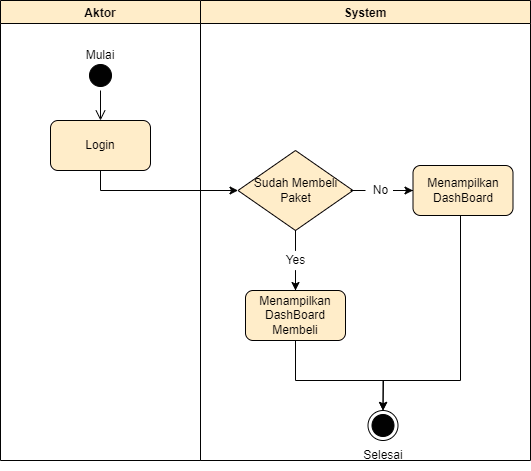

The diagram above was exported from draw.io. Its source (the exported page's mxGraphModel, read from the mxfile embedded in the PNG):
<mxGraphModel dx="1038" dy="528" grid="1" gridSize="10" guides="1" tooltips="1" connect="1" arrows="1" fold="1" page="1" pageScale="1" pageWidth="850" pageHeight="1100" math="0" shadow="0">
  <root>
    <mxCell id="0" />
    <mxCell id="1" parent="0" />
    <mxCell id="ENWHBHV1clYroojlvqqK-1" value="Aktor" style="swimlane;strokeColor=#000000;fillColor=#fff2cc;" parent="1" vertex="1">
      <mxGeometry x="140" y="70" width="200" height="460" as="geometry" />
    </mxCell>
    <mxCell id="ENWHBHV1clYroojlvqqK-2" value="Login" style="rounded=1;whiteSpace=wrap;html=1;strokeColor=#000000;fillColor=#fff2cc;" parent="ENWHBHV1clYroojlvqqK-1" vertex="1">
      <mxGeometry x="50" y="120" width="100" height="50" as="geometry" />
    </mxCell>
    <mxCell id="ENWHBHV1clYroojlvqqK-3" value="" style="ellipse;html=1;shape=startState;fillColor=#000000;strokeColor=#000000;" parent="ENWHBHV1clYroojlvqqK-1" vertex="1">
      <mxGeometry x="85" y="60" width="30" height="30" as="geometry" />
    </mxCell>
    <mxCell id="ENWHBHV1clYroojlvqqK-4" value="" style="edgeStyle=orthogonalEdgeStyle;html=1;verticalAlign=bottom;endArrow=open;endSize=8;strokeColor=#000000;rounded=0;" parent="ENWHBHV1clYroojlvqqK-1" source="ENWHBHV1clYroojlvqqK-3" edge="1">
      <mxGeometry relative="1" as="geometry">
        <mxPoint x="100" y="120" as="targetPoint" />
      </mxGeometry>
    </mxCell>
    <mxCell id="ENWHBHV1clYroojlvqqK-5" value="Mulai" style="text;html=1;strokeColor=none;fillColor=none;align=center;verticalAlign=middle;whiteSpace=wrap;rounded=0;" parent="ENWHBHV1clYroojlvqqK-1" vertex="1">
      <mxGeometry x="70" y="40" width="60" height="30" as="geometry" />
    </mxCell>
    <mxCell id="ENWHBHV1clYroojlvqqK-6" value="System" style="swimlane;strokeColor=#000000;fillColor=#fff2cc;" parent="1" vertex="1">
      <mxGeometry x="340" y="70" width="330" height="460" as="geometry" />
    </mxCell>
    <mxCell id="ENWHBHV1clYroojlvqqK-7" value="Menampilkan DashBoard Membeli" style="rounded=1;whiteSpace=wrap;html=1;strokeColor=#000000;fillColor=#fff2cc;" parent="ENWHBHV1clYroojlvqqK-6" vertex="1">
      <mxGeometry x="45" y="290" width="100" height="50" as="geometry" />
    </mxCell>
    <mxCell id="ENWHBHV1clYroojlvqqK-10" value="Selesai" style="text;html=1;strokeColor=none;fillColor=none;align=center;verticalAlign=middle;whiteSpace=wrap;rounded=0;" parent="ENWHBHV1clYroojlvqqK-6" vertex="1">
      <mxGeometry x="152.5" y="440" width="60" height="30" as="geometry" />
    </mxCell>
    <mxCell id="ENWHBHV1clYroojlvqqK-8" value="" style="ellipse;html=1;shape=endState;fillColor=#000000;strokeColor=#000000;" parent="ENWHBHV1clYroojlvqqK-6" vertex="1">
      <mxGeometry x="167.5" y="410" width="30" height="30" as="geometry" />
    </mxCell>
    <mxCell id="M1DQAnknvtgDveEQLn9Y-8" value="" style="edgeStyle=orthogonalEdgeStyle;rounded=0;orthogonalLoop=1;jettySize=auto;html=1;exitX=0.5;exitY=1;exitDx=0;exitDy=0;" parent="ENWHBHV1clYroojlvqqK-6" target="ENWHBHV1clYroojlvqqK-8" edge="1" source="ENWHBHV1clYroojlvqqK-7">
      <mxGeometry relative="1" as="geometry">
        <mxPoint x="182.5" y="370" as="sourcePoint" />
        <Array as="points">
          <mxPoint x="95" y="380" />
          <mxPoint x="183" y="380" />
        </Array>
      </mxGeometry>
    </mxCell>
    <mxCell id="lcVqVeIBVLRJQzAXeEip-4" style="edgeStyle=orthogonalEdgeStyle;rounded=0;orthogonalLoop=1;jettySize=auto;html=1;entryX=0.5;entryY=0;entryDx=0;entryDy=0;startArrow=none;" edge="1" parent="ENWHBHV1clYroojlvqqK-6" source="lcVqVeIBVLRJQzAXeEip-7" target="ENWHBHV1clYroojlvqqK-7">
      <mxGeometry relative="1" as="geometry" />
    </mxCell>
    <mxCell id="lcVqVeIBVLRJQzAXeEip-5" style="edgeStyle=orthogonalEdgeStyle;rounded=0;orthogonalLoop=1;jettySize=auto;html=1;entryX=0;entryY=0.5;entryDx=0;entryDy=0;startArrow=none;" edge="1" parent="ENWHBHV1clYroojlvqqK-6" source="lcVqVeIBVLRJQzAXeEip-6" target="lcVqVeIBVLRJQzAXeEip-3">
      <mxGeometry relative="1" as="geometry" />
    </mxCell>
    <mxCell id="lcVqVeIBVLRJQzAXeEip-1" value="Sudah Membeli Paket" style="rhombus;whiteSpace=wrap;html=1;fillColor=#fff2cc;strokeColor=#000000;" vertex="1" parent="ENWHBHV1clYroojlvqqK-6">
      <mxGeometry x="37.5" y="150" width="115" height="80" as="geometry" />
    </mxCell>
    <mxCell id="lcVqVeIBVLRJQzAXeEip-11" style="edgeStyle=orthogonalEdgeStyle;rounded=0;orthogonalLoop=1;jettySize=auto;html=1;entryX=0.5;entryY=0;entryDx=0;entryDy=0;" edge="1" parent="ENWHBHV1clYroojlvqqK-6" source="lcVqVeIBVLRJQzAXeEip-3" target="ENWHBHV1clYroojlvqqK-8">
      <mxGeometry relative="1" as="geometry">
        <Array as="points">
          <mxPoint x="260" y="380" />
          <mxPoint x="183" y="380" />
        </Array>
      </mxGeometry>
    </mxCell>
    <mxCell id="lcVqVeIBVLRJQzAXeEip-3" value="Menampilkan DashBoard" style="rounded=1;whiteSpace=wrap;html=1;strokeColor=#000000;fillColor=#fff2cc;" vertex="1" parent="ENWHBHV1clYroojlvqqK-6">
      <mxGeometry x="212.5" y="165" width="100" height="50" as="geometry" />
    </mxCell>
    <mxCell id="lcVqVeIBVLRJQzAXeEip-6" value="No" style="text;html=1;align=center;verticalAlign=middle;resizable=0;points=[];autosize=1;strokeColor=none;fillColor=none;" vertex="1" parent="ENWHBHV1clYroojlvqqK-6">
      <mxGeometry x="165" y="180" width="30" height="20" as="geometry" />
    </mxCell>
    <mxCell id="lcVqVeIBVLRJQzAXeEip-8" value="" style="edgeStyle=orthogonalEdgeStyle;rounded=0;orthogonalLoop=1;jettySize=auto;html=1;entryX=0;entryY=0.5;entryDx=0;entryDy=0;endArrow=none;" edge="1" parent="ENWHBHV1clYroojlvqqK-6" target="lcVqVeIBVLRJQzAXeEip-6">
      <mxGeometry relative="1" as="geometry">
        <mxPoint x="150" y="190" as="sourcePoint" />
        <mxPoint x="552.5" y="260" as="targetPoint" />
      </mxGeometry>
    </mxCell>
    <mxCell id="lcVqVeIBVLRJQzAXeEip-7" value="Yes" style="text;html=1;align=center;verticalAlign=middle;resizable=0;points=[];autosize=1;strokeColor=none;fillColor=none;" vertex="1" parent="ENWHBHV1clYroojlvqqK-6">
      <mxGeometry x="75" y="250" width="40" height="20" as="geometry" />
    </mxCell>
    <mxCell id="lcVqVeIBVLRJQzAXeEip-10" value="" style="edgeStyle=orthogonalEdgeStyle;rounded=0;orthogonalLoop=1;jettySize=auto;html=1;entryX=0.5;entryY=0;entryDx=0;entryDy=0;endArrow=none;" edge="1" parent="ENWHBHV1clYroojlvqqK-6" source="lcVqVeIBVLRJQzAXeEip-1" target="lcVqVeIBVLRJQzAXeEip-7">
      <mxGeometry relative="1" as="geometry">
        <mxPoint x="435" y="300" as="sourcePoint" />
        <mxPoint x="435" y="360" as="targetPoint" />
      </mxGeometry>
    </mxCell>
    <mxCell id="lcVqVeIBVLRJQzAXeEip-2" style="edgeStyle=orthogonalEdgeStyle;rounded=0;orthogonalLoop=1;jettySize=auto;html=1;entryX=0;entryY=0.5;entryDx=0;entryDy=0;" edge="1" parent="1" source="ENWHBHV1clYroojlvqqK-2" target="lcVqVeIBVLRJQzAXeEip-1">
      <mxGeometry relative="1" as="geometry">
        <Array as="points">
          <mxPoint x="240" y="260" />
        </Array>
      </mxGeometry>
    </mxCell>
  </root>
</mxGraphModel>